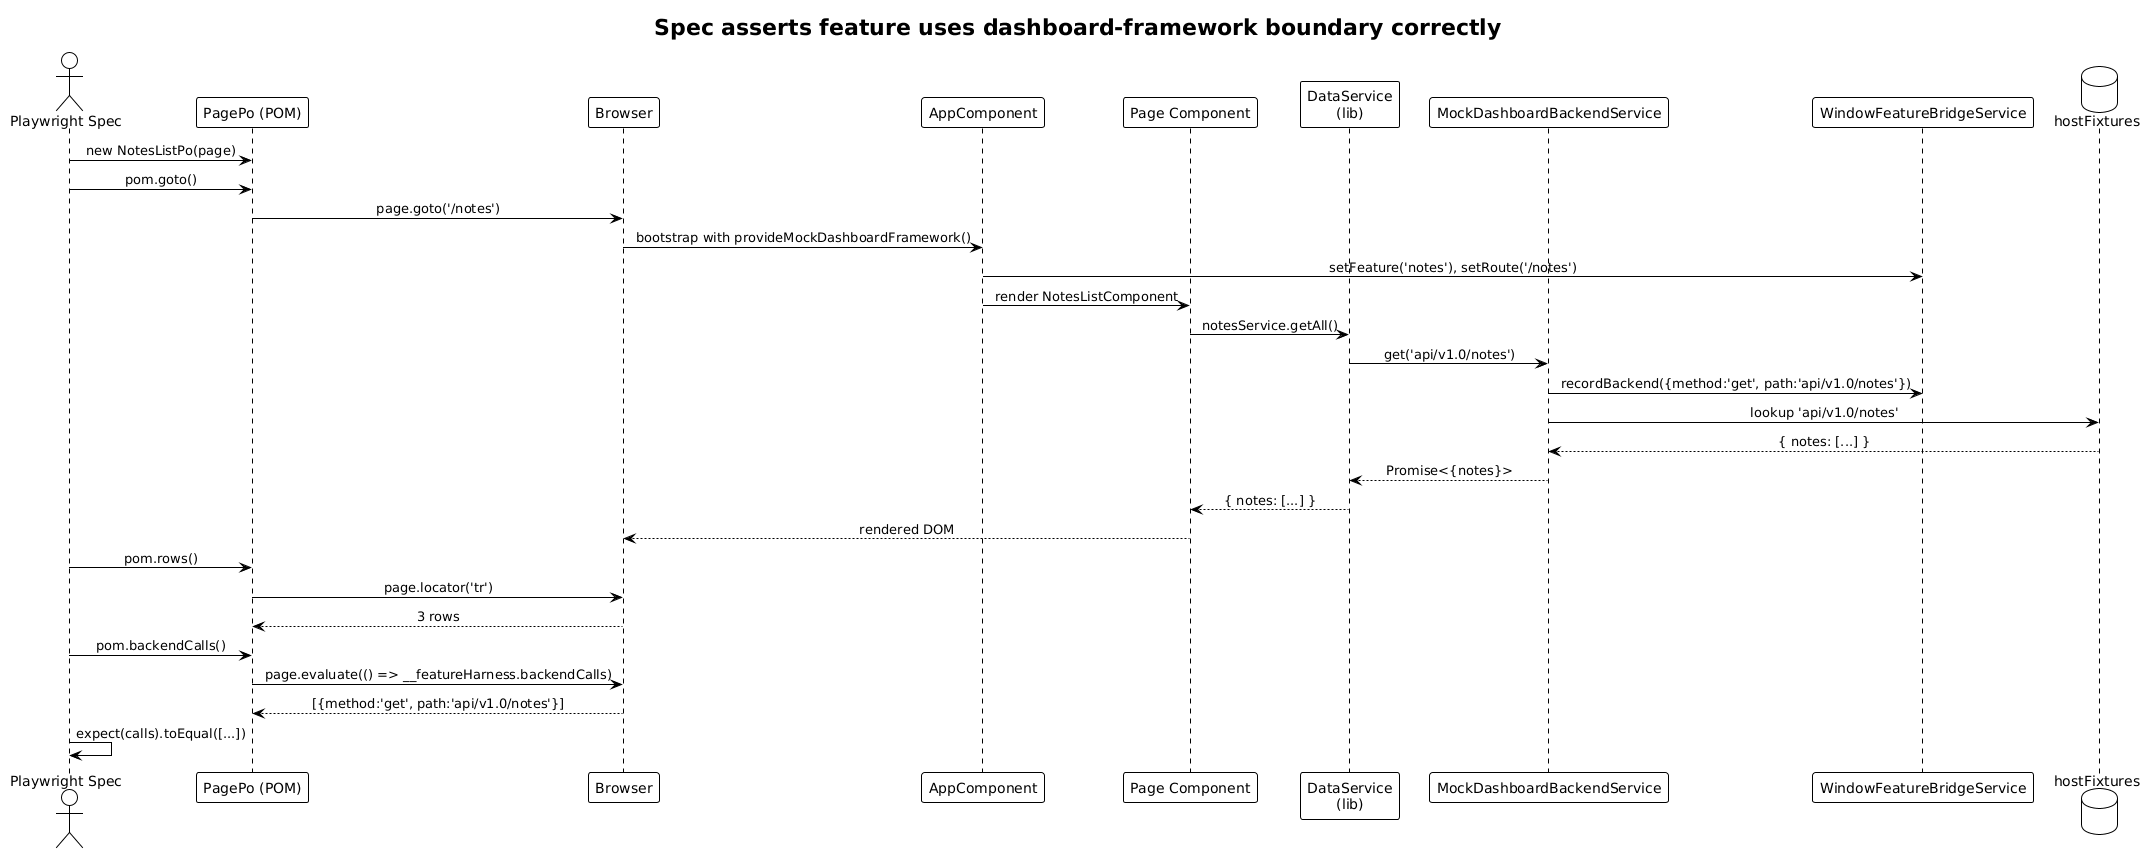

The diagram above was rendered by PlantUML. Its source (embedded in the PNG):
@startuml
!theme plain
skinparam sequenceMessageAlign center

title Spec asserts feature uses dashboard-framework boundary correctly

actor "Playwright Spec" as Spec
participant "PagePo (POM)" as Po
participant "Browser" as Browser
participant "AppComponent" as App
participant "Page Component" as Page
participant "DataService\n(lib)" as Svc
participant "MockDashboardBackendService" as Mock
participant "WindowFeatureBridgeService" as Bridge
database "hostFixtures" as Fix

Spec -> Po: new NotesListPo(page)
Spec -> Po: pom.goto()
Po -> Browser: page.goto('/notes')
Browser -> App: bootstrap with provideMockDashboardFramework()
App -> Bridge: setFeature('notes'), setRoute('/notes')
App -> Page: render NotesListComponent
Page -> Svc: notesService.getAll()
Svc -> Mock: get('api/v1.0/notes')
Mock -> Bridge: recordBackend({method:'get', path:'api/v1.0/notes'})
Mock -> Fix: lookup 'api/v1.0/notes'
Fix --> Mock: { notes: [...] }
Mock --> Svc: Promise<{notes}>
Svc --> Page: { notes: [...] }
Page --> Browser: rendered DOM

Spec -> Po: pom.rows()
Po -> Browser: page.locator('tr')
Browser --> Po: 3 rows
Spec -> Po: pom.backendCalls()
Po -> Browser: page.evaluate(() => __featureHarness.backendCalls)
Browser --> Po: [{method:'get', path:'api/v1.0/notes'}]
Spec -> Spec: expect(calls).toEqual([...])
@enduml